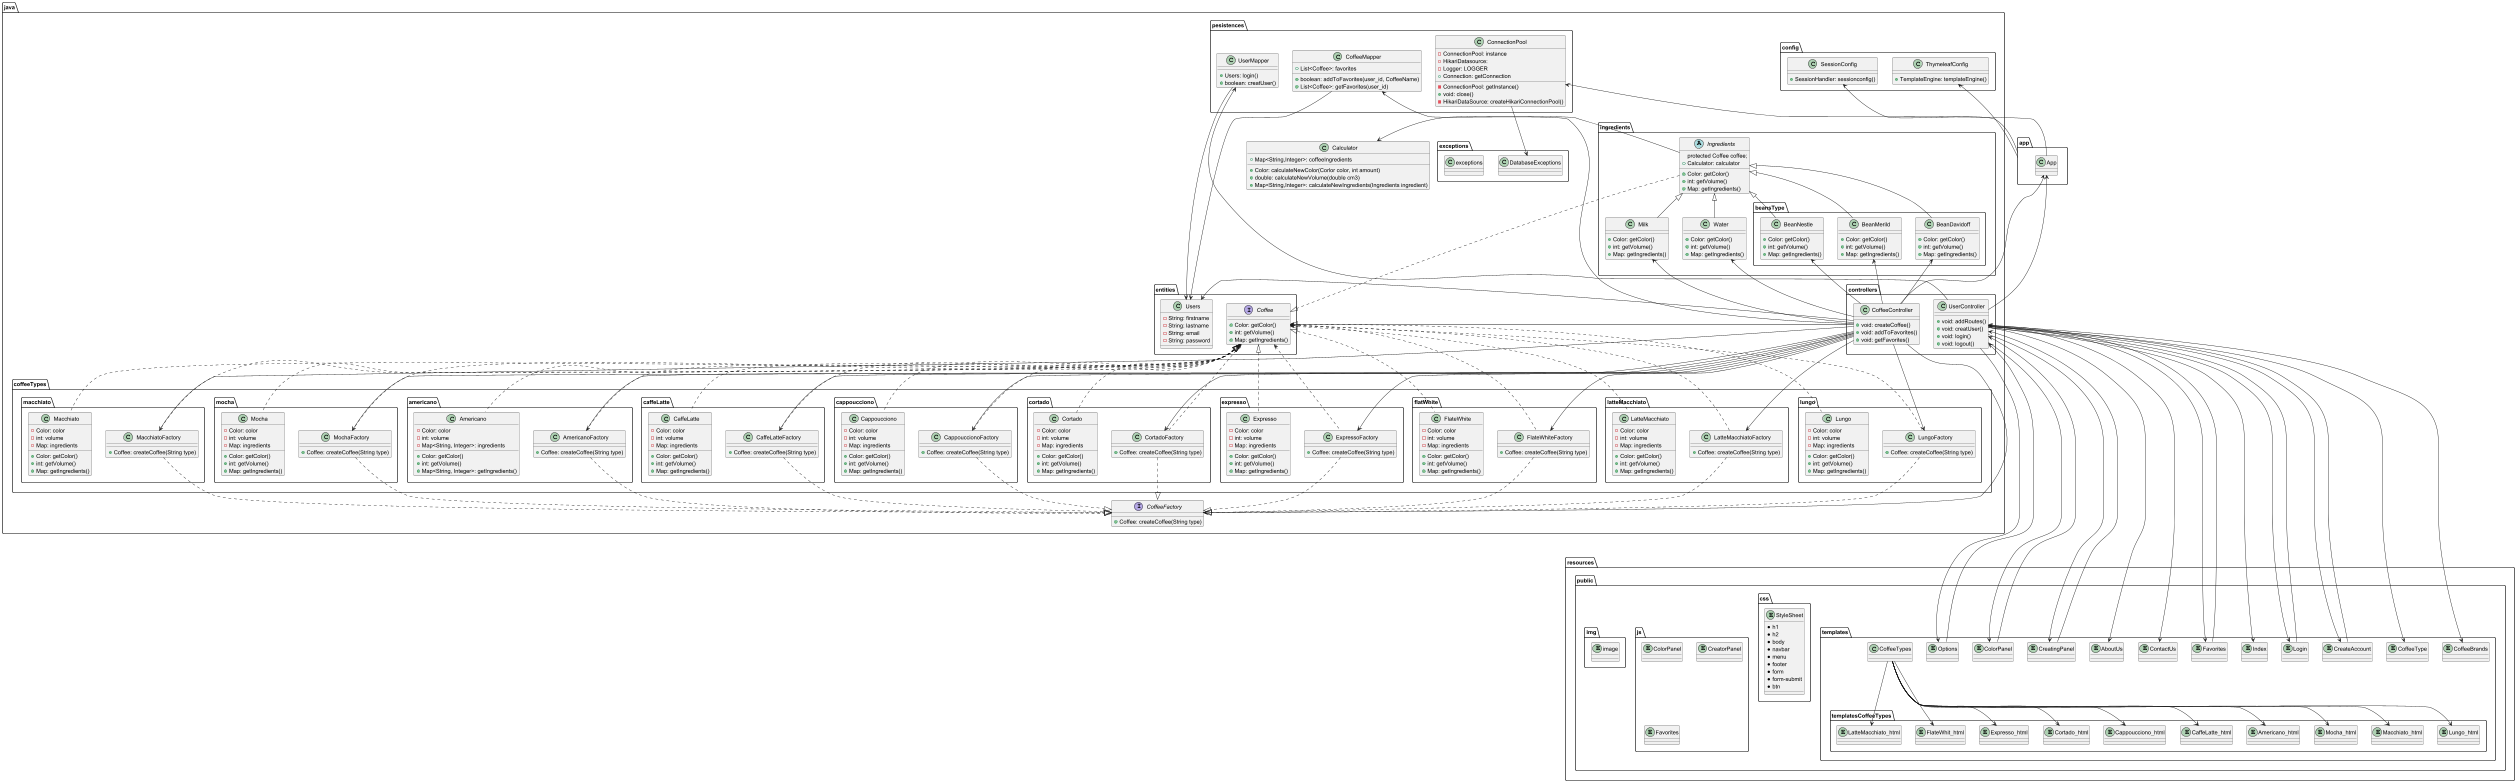

The diagram above was rendered by PlantUML. Its source (embedded in the PNG):
@startuml

'JAVA
'//////////////////////////////////////////////
package app{
class App{
}
}


package java{

package coffeeTypes{

package americano{
class Americano{
- Color: color
- int: volume
- Map<String, Integer>: ingredients
+ Color: getColor()
+ int: getVolume()
+ Map<String, Integer>: getIngredients()
}
class AmericanoFactory{
+ Coffee: createCoffee(String type)
}

}

package caffeLatte{
class CaffeLatte{
- Color: color
- int: volume
- Map: ingredients
+ Color: getColor()
+ int: getVolume()
+ Map: getIngredients()
}
class CaffeLatteFactory{
+ Coffee: createCoffee(String type)
}
}

package cappoucciono{
class Cappoucciono{
- Color: color
- int: volume
- Map: ingredients
+ Color: getColor()
+ int: getVolume()
+ Map: getIngredients()
}
class CappouccionoFactory{
+ Coffee: createCoffee(String type)
}
}

package cortado{
class Cortado{
- Color: color
- int: volume
- Map: ingredients
+ Color: getColor()
+ int: getVolume()
+ Map: getIngredients()
}

class CortadoFactory{
+ Coffee: createCoffee(String type)
}
}

package expresso{
class Expresso{
- Color: color
- int: volume
- Map: ingredients
+ Color: getColor()
+ int: getVolume()
+ Map: getIngredients()
}

class ExpressoFactory{
+ Coffee: createCoffee(String type)
}
}

package flatWhite{
class FlateWhite{
- Color: color
- int: volume
- Map: ingredients
+ Color: getColor()
+ int: getVolume()
+ Map: getIngredients()
}
class FlateWhiteFactory{
+ Coffee: createCoffee(String type)
}
}

package latteMacchiato{
class LatteMacchiato{
- Color: color
- int: volume
- Map: ingredients
+ Color: getColor()
+ int: getVolume()
+ Map: getIngredients()
}
class LatteMacchiatoFactory{
+ Coffee: createCoffee(String type)
}
}

package lungo{
class Lungo{
- Color: color
- int: volume
- Map: ingredients
+ Color: getColor()
+ int: getVolume()
+ Map: getIngredients()
}

class LungoFactory{
+ Coffee: createCoffee(String type)
}
}

package macchiato{
class Macchiato{
- Color: color
- int: volume
- Map: ingredients
+ Color: getColor()
+ int: getVolume()
+ Map: getIngredients()
 }
class MacchiatoFactory{
+ Coffee: createCoffee(String type)
}
}

package mocha{
class Mocha{
- Color: color
- int: volume
- Map: ingredients
+ Color: getColor()
+ int: getVolume()
+ Map: getIngredients()
}

class MochaFactory{
+ Coffee: createCoffee(String type)
}
}
}

CoffeeFactory <|.up. AmericanoFactory
CoffeeFactory <|.up. CaffeLatteFactory
CoffeeFactory <|.up. CappouccionoFactory
CoffeeFactory <|.up. CortadoFactory
CoffeeFactory <|.up. ExpressoFactory
CoffeeFactory <|.up. FlateWhiteFactory
CoffeeFactory <|.up. LatteMacchiatoFactory
CoffeeFactory <|.up. LungoFactory
CoffeeFactory <|.up. MacchiatoFactory
CoffeeFactory <|.up. MochaFactory


'//////////////////////////////////////////////

package ingredients{
abstract class Ingredients{
protected Coffee coffee;
+ Calculator: calculator
+ Color: getColor()
+ int: getVolume()
+ Map: getIngredients()
}

class Milk {
+ Color: getColor()
+ int: getVolume()
+ Map: getIngredients()
}
class Water {
+ Color: getColor()
+ int: getVolume()
+ Map: getIngredients()
}

package beansType{
class BeanNestle {
+ Color: getColor()
+ int: getVolume()
+ Map: getIngredients()
}

class BeanMerild {
+ Color: getColor()
+ int: getVolume()
+ Map: getIngredients()
}

class BeanDavidoff {
+ Color: getColor()
+ int: getVolume()
+ Map: getIngredients()
}
}

}
Ingredients <|-- Milk
Ingredients <|-- Water
Ingredients <|-- BeanNestle
Ingredients <|-- BeanMerild
Ingredients <|-- BeanDavidoff

'//////////////////////////////////////////////

package entities{
class Users{
- String: firstname
- String: lastname
- String: email
- String: password
}


interface Coffee{
+ Color: getColor()
+ int: getVolume()
+ Map: getIngredients()
}
}

'//////////////

 Coffee <|.up.. Ingredients
 Coffee <|... Americano
 Coffee <|... CaffeLatte
 Coffee <|... Cappoucciono
 Coffee <|... Cortado
 Coffee <|... Expresso
 Coffee <|... FlateWhite
 Coffee <|... LatteMacchiato
 Coffee <|... Lungo
 Coffee <|... Macchiato
 Coffee <|... Mocha

 Coffee <... AmericanoFactory
 Coffee <... CaffeLatteFactory
 Coffee <... CappouccionoFactory
 Coffee <... CortadoFactory
 Coffee <... ExpressoFactory
 Coffee <... FlateWhiteFactory
 Coffee <... LatteMacchiatoFactory
 Coffee <... LungoFactory
 Coffee <... MacchiatoFactory
 Coffee <... MochaFactory

interface CoffeeFactory{
+ Coffee: createCoffee(String type)
}

class Calculator{
+ Map<String,Integer>: coffeeIngredients
+ Color: calculateNewColor(Corlor color, int amount)
+ double: calculateNewVolume(double cm3)
+ Map<String,Integer>: calculateNewIngredients(Ingredients ingredient)
}

Calculator <--right-- Ingredients
package pesistences{
class UserMapper{
+ Users: login()
+ boolean: creatUser()
}

class CoffeeMapper{
+ List<Coffee>: favorites
+ boolean: addToFavorites(user_id, CoffeeName)
+ List<Coffee>: getFavorites(user_id)
}

CoffeeMapper -up-> Users
UserMapper -up-> Users

class ConnectionPool{
- ConnectionPool: instance
- HikariDatasource:
- Logger: LOGGER
- ConnectionPool: getInstance()
+ Connection: getConnection
+ void: close()
- HikariDataSource: createHikariConnectionPool()
}

App ----> ConnectionPool
}

'EXCEPTIONS
'/////////////////////////////////////
package exceptions{
class DatabaseExceptions
class exceptions
}
ConnectionPool --> DatabaseExceptions

'CONTROLLERS
'/////////////////////////////////////
package controllers{
class UserController{
+ void: addRoutes()
+ void: creatUser()
+ void: login()
+ void: logout()
}

class CoffeeController{
+ void: createCoffee()
+ void: addToFavorites()
+ void: getFavorites()
}
}

CoffeeController --up--> App
CoffeeController --up--> CoffeeMapper
CoffeeController ----> Users

CoffeeController --> Coffee
CoffeeController --> CoffeeFactory
CoffeeController --left--> Milk
CoffeeController --left--> Water
CoffeeController --left--> BeanDavidoff
CoffeeController --left--> BeanMerild
CoffeeController --left--> BeanNestle

CoffeeController --down-> AmericanoFactory
CoffeeController --down->  CaffeLatteFactory
CoffeeController --down-> CappouccionoFactory
CoffeeController --down-> CortadoFactory
CoffeeController --down-> ExpressoFactory
CoffeeController --down-> FlateWhiteFactory
CoffeeController --down-> LatteMacchiatoFactory
CoffeeController --down-> LungoFactory
CoffeeController --down-> MacchiatoFactory
CoffeeController --down-> MochaFactory

UserController --> App
UserController --up--> UserMapper



'CONFIG
'/////////////////////////////////////
package config{
class SessionConfig{
+ SessionHandler: sessionconfig()
}
class ThymeleafConfig{
 + TemplateEngine: templateEngine()
 }
 }
}

SessionConfig <-- app
ThymeleafConfig <-- app

'RESOURCES
package resources{

'PUBLIC
'/////////////////////////////////////
package public{

'HTML
'/////////////////////////////////////////
package templates{
entity Index{}
entity Login{}
entity CreateAccount{}
entity CoffeeType{}
entity CoffeeBrands{}
entity Options{}
entity ColorPanel{}
entity CreatingPanel{}
entity AboutUs{}
entity ContactUs{}
entity Favorites{}

package templatesCoffeeTypes{
entity Americano_html
entity CaffeLatte_html
entity Cappoucciono_html
entity Cortado_html
entity Expresso_html
entity FlateWhit_html
entity LatteMacchiato_html
entity Lungo_html
entity Macchiato_html
entity Mocha_html
}
CoffeeTypes --> Americano_html
CoffeeTypes --> CaffeLatte_html
CoffeeTypes -->  Cappoucciono_html
CoffeeTypes -->  Cortado_html
CoffeeTypes -->  Expresso_html
CoffeeTypes -->  FlateWhit_html
CoffeeTypes -->  LatteMacchiato_html
CoffeeTypes -->  Lungo_html
CoffeeTypes -->  Macchiato_html
CoffeeTypes -->  Mocha_html

UserController ---down---> Index
UserController ---down---> Login
UserController ---down--- Login
UserController ---down---> CreateAccount
UserController <---down--- CreateAccount
UserController ---down---> CoffeeType
UserController ---down---> CoffeeBrands
UserController ---down---> Options
UserController <---down--- Options
UserController ---down---> ColorPanel
UserController <---down--- ColorPanel
UserController ---down---> CreatingPanel
UserController <---down--- CreatingPanel
UserController ---down---> AboutUs
UserController ---down---> ContactUs
UserController ---down---> Favorites
UserController <--down--- Favorites
}

'CSS
'/////////////////////////////////////////

package css{
entity StyleSheet{
*h1
*h2
*body
*navbar
*menu
*footer
*form
*form-submit
*btn
}
}

'JAVA SCRIPT
'////////////////////////////////////////

package js{
entity ColorPanel{}
entity CreatorPanel{}
entity Favorites{}

}

'IMAGES
'/////////////////////////////////////////

package img{
entity image{}
}
}
}







@enduml